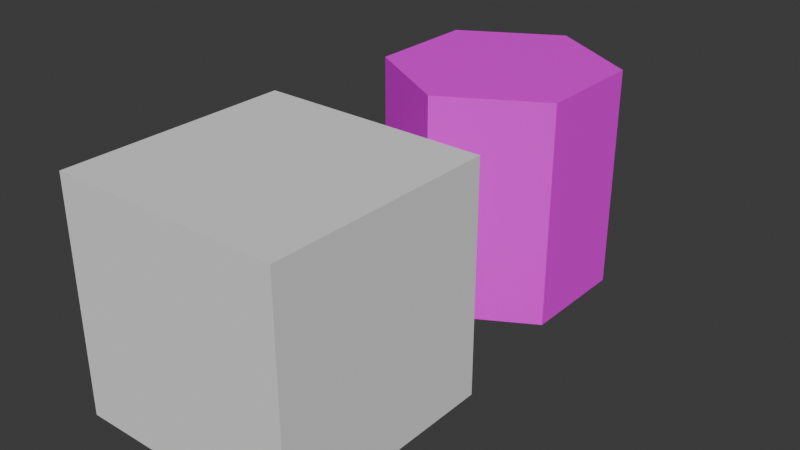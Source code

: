 # Source: game-meshes.blend  (saved by Blender 4.3.34; exported with 4.5.12 LTS)
import bpy
from mathutils import Matrix  # noqa: F401  (used for matrix-valued properties, if any)

bpy.ops.wm.read_factory_settings(use_empty=True)
scene = bpy.context.scene
scene.name = 'Scene'

# ---- materials (node trees are filled in below, after node groups)
mat_material_001 = bpy.data.materials.new('Material.001')

# ---- material node trees
mat_material_001.use_nodes = True; mat_material_001.node_tree.nodes.clear()
_N = mat_material_001.node_tree.nodes; _L = mat_material_001.node_tree.links
n0 = _N.new('ShaderNodeBsdfPrincipled'); n0.name = 'Principled BSDF'; n0.location = (10, 300)
n1 = _N.new('ShaderNodeOutputMaterial'); n1.name = 'Material Output'; n1.location = (300, 300)
n2 = _N.new('ShaderNodeTexImage'); n2.name = 'Image Texture'; n2.location = (-448, 211)
n3 = _N.new('ShaderNodeMapping'); n3.name = 'Mapping'; n3.location = (-646, 227)
n4 = _N.new('ShaderNodeTexCoord'); n4.name = 'Texture Coordinate'; n4.location = (-862, 203)
_L.new(n0.outputs[0], n1.inputs[0])
_L.new(n4.outputs[0], n3.inputs[0])
_L.new(n3.outputs[0], n2.inputs[0])
_L.new(n2.outputs[0], n0.inputs[0])
n1.is_active_output = True

# ---- world
world_world = bpy.data.worlds.new('World'); scene.world = world_world
world_world.use_nodes = True; world_world.node_tree.nodes.clear()
_N = world_world.node_tree.nodes; _L = world_world.node_tree.links
n0 = _N.new('ShaderNodeOutputWorld'); n0.name = 'World Output'; n0.location = (300, 300)
n1 = _N.new('ShaderNodeBackground'); n1.name = 'Background'; n1.location = (10, 300)
n1.inputs[0].default_value = (0.05088, 0.05088, 0.05088, 1.0)
_L.new(n1.outputs[0], n0.inputs[0])
n0.is_active_output = True
world_world.color = (0.05088, 0.05088, 0.05088)
world_world.sun_shadow_jitter_overblur = 0.0

# ---- meshes
me_cube_012 = bpy.data.meshes.new('Cube.012')
me_cube_012.from_pydata([(-1.0, -1.0, -1.0), (-1.0, -1.0, 1.0), (-1.0, 1.0, -1.0), (-1.0, 1.0, 1.0), (1.0, -1.0, -1.0), (1.0, -1.0, 1.0), (1.0, 1.0, -1.0), (1.0, 1.0, 1.0)], [], [(0, 1, 3, 2), (2, 3, 7, 6), (6, 7, 5, 4), (4, 5, 1, 0), (2, 6, 4, 0), (7, 3, 1, 5)])
_uv = me_cube_012.uv_layers.new(name='UVMap')
_uv.uv.foreach_set('vector', [0.375, 0.0, 0.625, 0.0, 0.625, 0.25, 0.375, 0.25, 0.375, 0.25, 0.625, 0.25, 0.625, 0.5, 0.375, 0.5, 0.375, 0.5, 0.625, 0.5, 0.625, 0.75, 0.375, 0.75, 0.375, 0.75, 0.625, 0.75, 0.625, 1.0, 0.375, 1.0, 0.125, 0.5, 0.375, 0.5, 0.375, 0.75, 0.125, 0.75, 0.625, 0.5, 0.875, 0.5, 0.875, 0.75, 0.625, 0.75])
me_cube_012.update()
me_circle_015 = bpy.data.meshes.new('Circle.015')
me_circle_015.from_pydata([(0.0, 1.0, 0.0), (-0.866, 0.5, 0.0), (-0.866, -0.5, 0.0), (0.0, -1.0, 0.0), (0.866, -0.5, 0.0), (0.866, 0.5, 0.0), (-0.866, 0.5, 1.0), (0.0, 1.0, 1.0), (-0.866, -0.5, 1.0), (0.0, -1.0, 1.0), (0.866, -0.5, 1.0), (0.866, 0.5, 1.0), (-0.866, 0.5, -1.0), (0.0, 1.0, -1.0), (-0.866, -0.5, -1.0), (0.0, -1.0, -1.0), (0.866, -0.5, -1.0), (0.866, 0.5, -1.0)], [], [(5, 4, 16, 17), (7, 6, 8, 9, 10, 11), (4, 5, 11, 10), (2, 3, 9, 8), (0, 1, 6, 7), (5, 0, 7, 11), (3, 4, 10, 9), (1, 2, 8, 6), (13, 17, 16, 15, 14, 12), (3, 2, 14, 15), (1, 0, 13, 12), (0, 5, 17, 13), (4, 3, 15, 16), (2, 1, 12, 14)])
_uv = me_circle_015.uv_layers.new(name='UVMap')
_uv.uv.foreach_set('vector', [0.933, 0.75, 0.933, 0.25, 0.933, 0.25, 0.933, 0.75, 0.5, 1.0, 0.06699, 0.75, 0.06699, 0.25, 0.5, 0.0, 0.933, 0.25, 0.933, 0.75, 0.933, 0.25, 0.933, 0.75, 0.933, 0.75, 0.933, 0.25, 0.06699, 0.25, 0.5, 0.0, 0.5, 0.0, 0.06699, 0.25, 0.5, 1.0, 0.06699, 0.75, 0.06699, 0.75, 0.5, 1.0, 0.933, 0.75, 0.5, 1.0, 0.5, 1.0, 0.933, 0.75, 0.5, 0.0, 0.933, 0.25, 0.933, 0.25, 0.5, 0.0, 0.06699, 0.75, 0.06699, 0.25, 0.06699, 0.25, 0.06699, 0.75, 0.5, 1.0, 0.933, 0.75, 0.933, 0.25, 0.5, 0.0, 0.06699, 0.25, 0.06699, 0.75, 0.5, 0.0, 0.06699, 0.25, 0.06699, 0.25, 0.5, 0.0, 0.06699, 0.75, 0.5, 1.0, 0.5, 1.0, 0.06699, 0.75, 0.5, 1.0, 0.933, 0.75, 0.933, 0.75, 0.5, 1.0, 0.933, 0.25, 0.5, 0.0, 0.5, 0.0, 0.933, 0.25, 0.06699, 0.25, 0.06699, 0.75, 0.06699, 0.75, 0.06699, 0.25])
me_circle_015.materials.append(mat_material_001)
me_circle_015.update()

# ---- objects
ob_cube = bpy.data.objects.new('cube', me_cube_012)
ob_hexagon = bpy.data.objects.new('hexagon', me_circle_015)

# ---- transforms, parenting, visibility, modifiers, constraints
ob_cube.location = (0.0, 0.0, 0.0)
ob_hexagon.location = (0.0, 2.683, 0.0)

# ---- collection membership
scene.collection.objects.link(ob_cube)
scene.collection.objects.link(ob_hexagon)

# ---- scene / render settings (as saved in the file)
scene.frame_start = 1; scene.frame_end = 250; scene.frame_set(1)
scene.render.engine = 'BLENDER_EEVEE_NEXT'
bpy.context.view_layer.update()

# ---- added for rendering (the .blend has no active camera and no usable light): camera, sun
cam_auto = bpy.data.cameras.new('AutoCamera')
cam_auto.lens = 50.0
cam_auto.sensor_width = 36.0
cam_auto.clip_end = 1000.0
ob_auto_camera = bpy.data.objects.new('AutoCamera', cam_auto)
scene.collection.objects.link(ob_auto_camera)
ob_auto_camera.location = (5.06212, -4.73284, 4.0497)
ob_auto_camera.rotation_euler = (1.09748, -7.21219e-08, 0.694738)
scene.camera = ob_auto_camera
light_auto_sun = bpy.data.lights.new('AutoSun', 'SUN')
light_auto_sun.energy = 3.0
light_auto_sun.angle = 0.0523599
ob_auto_sun = bpy.data.objects.new('AutoSun', light_auto_sun)
scene.collection.objects.link(ob_auto_sun)
ob_auto_sun.rotation_euler = (0.872665, 0.174533, 0.523599)
bpy.context.view_layer.update()
